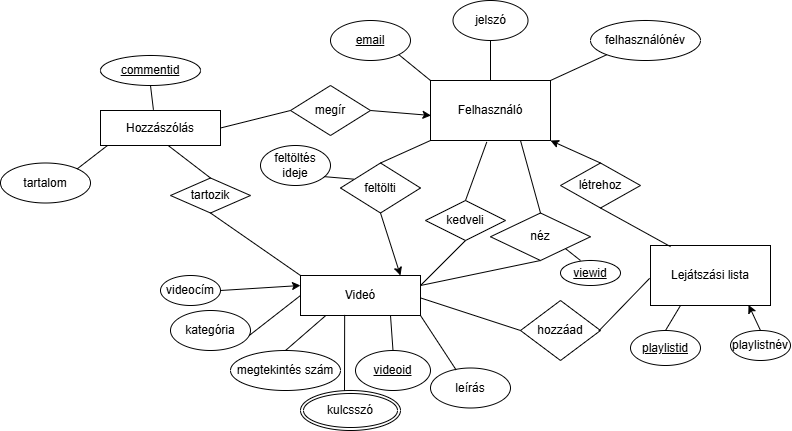

The diagram above was exported from draw.io. Its source (the exported page's mxGraphModel, read from the mxfile embedded in the PNG):
<mxGraphModel dx="1402" dy="1440" grid="1" gridSize="10" guides="1" tooltips="1" connect="1" arrows="0" fold="1" page="1" pageScale="1" pageWidth="850" pageHeight="1100" math="0" shadow="0">
  <root>
    <mxCell id="0" />
    <mxCell id="1" parent="0" />
    <mxCell id="my1LPIIEKHve_dGFL3iY-1" value="Felhasználó" style="rounded=0;whiteSpace=wrap;html=1;" parent="1" vertex="1">
      <mxGeometry x="350" y="70" width="120" height="60" as="geometry" />
    </mxCell>
    <mxCell id="my1LPIIEKHve_dGFL3iY-3" value="&lt;u&gt;email&lt;/u&gt;" style="ellipse;whiteSpace=wrap;html=1;" parent="1" vertex="1">
      <mxGeometry x="250" y="10" width="80" height="40" as="geometry" />
    </mxCell>
    <mxCell id="my1LPIIEKHve_dGFL3iY-4" value="jelszó" style="ellipse;whiteSpace=wrap;html=1;" parent="1" vertex="1">
      <mxGeometry x="372.5" y="-10" width="75" height="40" as="geometry" />
    </mxCell>
    <mxCell id="my1LPIIEKHve_dGFL3iY-5" value="felhasználónév" style="ellipse;whiteSpace=wrap;html=1;" parent="1" vertex="1">
      <mxGeometry x="510" y="10" width="110" height="40" as="geometry" />
    </mxCell>
    <mxCell id="my1LPIIEKHve_dGFL3iY-6" value="" style="endArrow=none;html=1;rounded=0;entryX=1;entryY=1;entryDx=0;entryDy=0;exitX=0;exitY=0;exitDx=0;exitDy=0;" parent="1" source="my1LPIIEKHve_dGFL3iY-1" target="my1LPIIEKHve_dGFL3iY-3" edge="1">
      <mxGeometry width="50" height="50" relative="1" as="geometry">
        <mxPoint x="330" y="100" as="sourcePoint" />
        <mxPoint x="430" y="120" as="targetPoint" />
      </mxGeometry>
    </mxCell>
    <mxCell id="my1LPIIEKHve_dGFL3iY-7" value="" style="endArrow=none;html=1;rounded=0;entryX=0.5;entryY=1;entryDx=0;entryDy=0;exitX=0.5;exitY=0;exitDx=0;exitDy=0;" parent="1" source="my1LPIIEKHve_dGFL3iY-1" target="my1LPIIEKHve_dGFL3iY-4" edge="1">
      <mxGeometry width="50" height="50" relative="1" as="geometry">
        <mxPoint x="330" y="140" as="sourcePoint" />
        <mxPoint x="380" y="90" as="targetPoint" />
      </mxGeometry>
    </mxCell>
    <mxCell id="my1LPIIEKHve_dGFL3iY-8" value="" style="endArrow=none;html=1;rounded=0;entryX=0;entryY=1;entryDx=0;entryDy=0;exitX=1;exitY=0;exitDx=0;exitDy=0;" parent="1" source="my1LPIIEKHve_dGFL3iY-1" target="my1LPIIEKHve_dGFL3iY-5" edge="1">
      <mxGeometry width="50" height="50" relative="1" as="geometry">
        <mxPoint x="440" y="140" as="sourcePoint" />
        <mxPoint x="490" y="90" as="targetPoint" />
      </mxGeometry>
    </mxCell>
    <mxCell id="my1LPIIEKHve_dGFL3iY-9" value="Videó" style="rounded=0;whiteSpace=wrap;html=1;" parent="1" vertex="1">
      <mxGeometry x="220" y="265" width="120" height="40" as="geometry" />
    </mxCell>
    <mxCell id="my1LPIIEKHve_dGFL3iY-10" value="videocím" style="ellipse;whiteSpace=wrap;html=1;" parent="1" vertex="1">
      <mxGeometry x="80" y="265" width="60" height="30" as="geometry" />
    </mxCell>
    <mxCell id="my1LPIIEKHve_dGFL3iY-13" value="kategória" style="ellipse;whiteSpace=wrap;html=1;" parent="1" vertex="1">
      <mxGeometry x="90" y="300" width="80" height="40" as="geometry" />
    </mxCell>
    <mxCell id="my1LPIIEKHve_dGFL3iY-16" value="megtekintés szám" style="ellipse;whiteSpace=wrap;html=1;" parent="1" vertex="1">
      <mxGeometry x="150" y="340" width="110" height="40" as="geometry" />
    </mxCell>
    <mxCell id="my1LPIIEKHve_dGFL3iY-23" value="" style="endArrow=none;html=1;rounded=0;entryX=0.211;entryY=1;entryDx=0;entryDy=0;entryPerimeter=0;exitX=0.5;exitY=0;exitDx=0;exitDy=0;" parent="1" source="my1LPIIEKHve_dGFL3iY-16" target="my1LPIIEKHve_dGFL3iY-9" edge="1">
      <mxGeometry width="50" height="50" relative="1" as="geometry">
        <mxPoint x="140" y="280" as="sourcePoint" />
        <mxPoint x="190" y="230" as="targetPoint" />
      </mxGeometry>
    </mxCell>
    <mxCell id="my1LPIIEKHve_dGFL3iY-24" value="feltölti" style="rhombus;whiteSpace=wrap;html=1;" parent="1" vertex="1">
      <mxGeometry x="260" y="152.5" width="80" height="50" as="geometry" />
    </mxCell>
    <mxCell id="my1LPIIEKHve_dGFL3iY-25" value="" style="endArrow=none;html=1;rounded=0;entryX=0;entryY=1;entryDx=0;entryDy=0;exitX=0.5;exitY=0;exitDx=0;exitDy=0;" parent="1" source="my1LPIIEKHve_dGFL3iY-24" target="my1LPIIEKHve_dGFL3iY-1" edge="1">
      <mxGeometry width="50" height="50" relative="1" as="geometry">
        <mxPoint x="300" y="180" as="sourcePoint" />
        <mxPoint x="350" y="130" as="targetPoint" />
      </mxGeometry>
    </mxCell>
    <mxCell id="my1LPIIEKHve_dGFL3iY-26" value="" style="endArrow=classic;html=1;rounded=0;exitX=0.5;exitY=1;exitDx=0;exitDy=0;entryX=0.833;entryY=0;entryDx=0;entryDy=0;entryPerimeter=0;" parent="1" source="my1LPIIEKHve_dGFL3iY-24" target="my1LPIIEKHve_dGFL3iY-9" edge="1">
      <mxGeometry width="50" height="50" relative="1" as="geometry">
        <mxPoint x="270" y="250" as="sourcePoint" />
        <mxPoint x="240" y="210" as="targetPoint" />
      </mxGeometry>
    </mxCell>
    <mxCell id="my1LPIIEKHve_dGFL3iY-28" value="feltöltés ideje" style="ellipse;whiteSpace=wrap;html=1;" parent="1" vertex="1">
      <mxGeometry x="180" y="135" width="70" height="40" as="geometry" />
    </mxCell>
    <mxCell id="my1LPIIEKHve_dGFL3iY-29" value="" style="endArrow=none;html=1;rounded=0;entryX=0.907;entryY=0.778;entryDx=0;entryDy=0;entryPerimeter=0;exitX=0.165;exitY=0.323;exitDx=0;exitDy=0;exitPerimeter=0;" parent="1" source="my1LPIIEKHve_dGFL3iY-24" target="my1LPIIEKHve_dGFL3iY-28" edge="1">
      <mxGeometry width="50" height="50" relative="1" as="geometry">
        <mxPoint x="250" y="180" as="sourcePoint" />
        <mxPoint x="340" y="200" as="targetPoint" />
      </mxGeometry>
    </mxCell>
    <mxCell id="my1LPIIEKHve_dGFL3iY-30" value="&lt;u&gt;videoid&lt;/u&gt;" style="ellipse;whiteSpace=wrap;html=1;" parent="1" vertex="1">
      <mxGeometry x="275" y="340" width="75" height="40" as="geometry" />
    </mxCell>
    <mxCell id="my1LPIIEKHve_dGFL3iY-31" value="" style="endArrow=none;html=1;rounded=0;entryX=0.75;entryY=1;entryDx=0;entryDy=0;exitX=0.5;exitY=0;exitDx=0;exitDy=0;" parent="1" source="my1LPIIEKHve_dGFL3iY-30" target="my1LPIIEKHve_dGFL3iY-9" edge="1">
      <mxGeometry width="50" height="50" relative="1" as="geometry">
        <mxPoint x="260" y="190" as="sourcePoint" />
        <mxPoint x="310" y="140" as="targetPoint" />
      </mxGeometry>
    </mxCell>
    <mxCell id="my1LPIIEKHve_dGFL3iY-32" value="leírás" style="ellipse;whiteSpace=wrap;html=1;" parent="1" vertex="1">
      <mxGeometry x="350" y="357.5" width="80" height="40" as="geometry" />
    </mxCell>
    <mxCell id="my1LPIIEKHve_dGFL3iY-33" value="" style="endArrow=none;html=1;rounded=0;entryX=0.321;entryY=0.05;entryDx=0;entryDy=0;entryPerimeter=0;exitX=1;exitY=1;exitDx=0;exitDy=0;" parent="1" source="my1LPIIEKHve_dGFL3iY-9" target="my1LPIIEKHve_dGFL3iY-32" edge="1">
      <mxGeometry width="50" height="50" relative="1" as="geometry">
        <mxPoint x="200" y="220" as="sourcePoint" />
        <mxPoint x="250" y="170" as="targetPoint" />
      </mxGeometry>
    </mxCell>
    <mxCell id="my1LPIIEKHve_dGFL3iY-35" value="" style="endArrow=none;html=1;rounded=0;entryX=0.984;entryY=0.625;entryDx=0;entryDy=0;entryPerimeter=0;exitX=0;exitY=0.5;exitDx=0;exitDy=0;" parent="1" source="my1LPIIEKHve_dGFL3iY-9" target="my1LPIIEKHve_dGFL3iY-13" edge="1">
      <mxGeometry width="50" height="50" relative="1" as="geometry">
        <mxPoint x="300" y="270" as="sourcePoint" />
        <mxPoint x="350" y="220" as="targetPoint" />
      </mxGeometry>
    </mxCell>
    <mxCell id="my1LPIIEKHve_dGFL3iY-36" value="" style="endArrow=none;html=1;rounded=0;entryX=0.368;entryY=0.985;entryDx=0;entryDy=0;entryPerimeter=0;exitX=0.44;exitY=0.022;exitDx=0;exitDy=0;exitPerimeter=0;" parent="1" source="my1LPIIEKHve_dGFL3iY-73" target="my1LPIIEKHve_dGFL3iY-9" edge="1">
      <mxGeometry width="50" height="50" relative="1" as="geometry">
        <mxPoint x="260" y="380.0000000000002" as="sourcePoint" />
        <mxPoint x="350" y="320" as="targetPoint" />
      </mxGeometry>
    </mxCell>
    <mxCell id="my1LPIIEKHve_dGFL3iY-37" value="kedveli" style="rhombus;whiteSpace=wrap;html=1;" parent="1" vertex="1">
      <mxGeometry x="345" y="190" width="80" height="40" as="geometry" />
    </mxCell>
    <mxCell id="my1LPIIEKHve_dGFL3iY-42" value="" style="endArrow=none;html=1;rounded=0;entryX=0.5;entryY=1;entryDx=0;entryDy=0;exitX=1;exitY=0.25;exitDx=0;exitDy=0;" parent="1" source="my1LPIIEKHve_dGFL3iY-9" target="my1LPIIEKHve_dGFL3iY-37" edge="1">
      <mxGeometry width="50" height="50" relative="1" as="geometry">
        <mxPoint x="300" y="260" as="sourcePoint" />
        <mxPoint x="350" y="220" as="targetPoint" />
      </mxGeometry>
    </mxCell>
    <mxCell id="my1LPIIEKHve_dGFL3iY-43" value="" style="endArrow=none;html=1;rounded=0;entryX=0.469;entryY=1.025;entryDx=0;entryDy=0;entryPerimeter=0;exitX=0.5;exitY=0;exitDx=0;exitDy=0;" parent="1" source="my1LPIIEKHve_dGFL3iY-37" target="my1LPIIEKHve_dGFL3iY-1" edge="1">
      <mxGeometry width="50" height="50" relative="1" as="geometry">
        <mxPoint x="310" y="250" as="sourcePoint" />
        <mxPoint x="360" y="200" as="targetPoint" />
      </mxGeometry>
    </mxCell>
    <mxCell id="my1LPIIEKHve_dGFL3iY-45" value="Lejátszási lista" style="rounded=0;whiteSpace=wrap;html=1;" parent="1" vertex="1">
      <mxGeometry x="570" y="235" width="120" height="60" as="geometry" />
    </mxCell>
    <mxCell id="my1LPIIEKHve_dGFL3iY-46" value="létrehoz" style="rhombus;whiteSpace=wrap;html=1;" parent="1" vertex="1">
      <mxGeometry x="480" y="152.5" width="80" height="45" as="geometry" />
    </mxCell>
    <mxCell id="my1LPIIEKHve_dGFL3iY-49" value="hozzáad" style="rhombus;whiteSpace=wrap;html=1;" parent="1" vertex="1">
      <mxGeometry x="440" y="290" width="80" height="60" as="geometry" />
    </mxCell>
    <mxCell id="my1LPIIEKHve_dGFL3iY-50" value="" style="endArrow=none;html=1;rounded=0;exitX=1.005;exitY=0.565;exitDx=0;exitDy=0;exitPerimeter=0;entryX=0;entryY=0.5;entryDx=0;entryDy=0;" parent="1" source="my1LPIIEKHve_dGFL3iY-9" target="my1LPIIEKHve_dGFL3iY-49" edge="1">
      <mxGeometry width="50" height="50" relative="1" as="geometry">
        <mxPoint x="300" y="270" as="sourcePoint" />
        <mxPoint x="350" y="220" as="targetPoint" />
      </mxGeometry>
    </mxCell>
    <mxCell id="my1LPIIEKHve_dGFL3iY-52" value="" style="endArrow=none;html=1;rounded=0;exitX=0.981;exitY=0.505;exitDx=0;exitDy=0;exitPerimeter=0;entryX=-0.007;entryY=0.547;entryDx=0;entryDy=0;entryPerimeter=0;" parent="1" source="my1LPIIEKHve_dGFL3iY-49" target="my1LPIIEKHve_dGFL3iY-45" edge="1">
      <mxGeometry width="50" height="50" relative="1" as="geometry">
        <mxPoint x="320" y="290" as="sourcePoint" />
        <mxPoint x="540" y="260" as="targetPoint" />
      </mxGeometry>
    </mxCell>
    <mxCell id="my1LPIIEKHve_dGFL3iY-53" value="playlistnév" style="ellipse;whiteSpace=wrap;html=1;" parent="1" vertex="1">
      <mxGeometry x="650" y="320" width="60" height="30" as="geometry" />
    </mxCell>
    <mxCell id="my1LPIIEKHve_dGFL3iY-54" value="&lt;u&gt;playlistid&lt;/u&gt;" style="ellipse;whiteSpace=wrap;html=1;" parent="1" vertex="1">
      <mxGeometry x="550" y="320" width="70" height="35" as="geometry" />
    </mxCell>
    <mxCell id="my1LPIIEKHve_dGFL3iY-55" value="" style="endArrow=none;html=1;rounded=0;entryX=0.25;entryY=1;entryDx=0;entryDy=0;exitX=0.5;exitY=0;exitDx=0;exitDy=0;" parent="1" source="my1LPIIEKHve_dGFL3iY-54" target="my1LPIIEKHve_dGFL3iY-45" edge="1">
      <mxGeometry width="50" height="50" relative="1" as="geometry">
        <mxPoint x="390" y="380" as="sourcePoint" />
        <mxPoint x="440" y="330" as="targetPoint" />
      </mxGeometry>
    </mxCell>
    <mxCell id="my1LPIIEKHve_dGFL3iY-56" value="" style="endArrow=classic;html=1;rounded=0;entryX=0.817;entryY=0.99;entryDx=0;entryDy=0;entryPerimeter=0;exitX=0.5;exitY=0;exitDx=0;exitDy=0;" parent="1" source="my1LPIIEKHve_dGFL3iY-53" target="my1LPIIEKHve_dGFL3iY-45" edge="1">
      <mxGeometry width="50" height="50" relative="1" as="geometry">
        <mxPoint x="655" y="410" as="sourcePoint" />
        <mxPoint x="705" y="360" as="targetPoint" />
      </mxGeometry>
    </mxCell>
    <mxCell id="my1LPIIEKHve_dGFL3iY-57" value="" style="endArrow=classic;html=1;rounded=0;entryX=0;entryY=0.25;entryDx=0;entryDy=0;exitX=1;exitY=0.5;exitDx=0;exitDy=0;" parent="1" source="my1LPIIEKHve_dGFL3iY-10" target="my1LPIIEKHve_dGFL3iY-9" edge="1">
      <mxGeometry width="50" height="50" relative="1" as="geometry">
        <mxPoint x="320" y="270" as="sourcePoint" />
        <mxPoint x="370" y="220" as="targetPoint" />
      </mxGeometry>
    </mxCell>
    <mxCell id="my1LPIIEKHve_dGFL3iY-59" value="Hozzászólás" style="rounded=0;whiteSpace=wrap;html=1;" parent="1" vertex="1">
      <mxGeometry x="20" y="100" width="120" height="35" as="geometry" />
    </mxCell>
    <mxCell id="my1LPIIEKHve_dGFL3iY-60" value="megír" style="rhombus;whiteSpace=wrap;html=1;" parent="1" vertex="1">
      <mxGeometry x="210" y="75" width="80" height="50" as="geometry" />
    </mxCell>
    <mxCell id="my1LPIIEKHve_dGFL3iY-64" value="tartozik" style="rhombus;whiteSpace=wrap;html=1;" parent="1" vertex="1">
      <mxGeometry x="90" y="167.5" width="80" height="35" as="geometry" />
    </mxCell>
    <mxCell id="my1LPIIEKHve_dGFL3iY-65" value="" style="endArrow=none;html=1;rounded=0;entryX=0.564;entryY=1;entryDx=0;entryDy=0;entryPerimeter=0;exitX=0.5;exitY=0;exitDx=0;exitDy=0;" parent="1" source="my1LPIIEKHve_dGFL3iY-64" target="my1LPIIEKHve_dGFL3iY-59" edge="1">
      <mxGeometry width="50" height="50" relative="1" as="geometry">
        <mxPoint x="290" y="160" as="sourcePoint" />
        <mxPoint x="340" y="110" as="targetPoint" />
      </mxGeometry>
    </mxCell>
    <mxCell id="my1LPIIEKHve_dGFL3iY-66" value="" style="endArrow=none;html=1;rounded=0;entryX=0.5;entryY=1;entryDx=0;entryDy=0;exitX=0;exitY=0;exitDx=0;exitDy=0;" parent="1" source="my1LPIIEKHve_dGFL3iY-9" target="my1LPIIEKHve_dGFL3iY-64" edge="1">
      <mxGeometry width="50" height="50" relative="1" as="geometry">
        <mxPoint x="180" y="260" as="sourcePoint" />
        <mxPoint x="230" y="210" as="targetPoint" />
      </mxGeometry>
    </mxCell>
    <mxCell id="my1LPIIEKHve_dGFL3iY-68" value="néz" style="rhombus;whiteSpace=wrap;html=1;" parent="1" vertex="1">
      <mxGeometry x="410" y="202.5" width="100" height="47.5" as="geometry" />
    </mxCell>
    <mxCell id="my1LPIIEKHve_dGFL3iY-69" value="" style="endArrow=none;html=1;rounded=0;entryX=0.5;entryY=0;entryDx=0;entryDy=0;exitX=0.75;exitY=1;exitDx=0;exitDy=0;" parent="1" source="my1LPIIEKHve_dGFL3iY-1" target="my1LPIIEKHve_dGFL3iY-68" edge="1">
      <mxGeometry width="50" height="50" relative="1" as="geometry">
        <mxPoint x="310" y="210" as="sourcePoint" />
        <mxPoint x="360" y="160" as="targetPoint" />
      </mxGeometry>
    </mxCell>
    <mxCell id="my1LPIIEKHve_dGFL3iY-70" value="" style="endArrow=none;html=1;rounded=0;entryX=0.5;entryY=1;entryDx=0;entryDy=0;exitX=1;exitY=0.25;exitDx=0;exitDy=0;" parent="1" source="my1LPIIEKHve_dGFL3iY-9" target="my1LPIIEKHve_dGFL3iY-68" edge="1">
      <mxGeometry width="50" height="50" relative="1" as="geometry">
        <mxPoint x="496.69915792954976" y="365.08104814414787" as="sourcePoint" />
        <mxPoint x="410" y="210" as="targetPoint" />
      </mxGeometry>
    </mxCell>
    <mxCell id="my1LPIIEKHve_dGFL3iY-71" value="&lt;u&gt;commentid&lt;/u&gt;" style="ellipse;whiteSpace=wrap;html=1;" parent="1" vertex="1">
      <mxGeometry x="20" y="45" width="100" height="30" as="geometry" />
    </mxCell>
    <mxCell id="my1LPIIEKHve_dGFL3iY-72" value="" style="endArrow=none;html=1;rounded=0;entryX=0.5;entryY=1;entryDx=0;entryDy=0;exitX=0.441;exitY=-0.021;exitDx=0;exitDy=0;exitPerimeter=0;" parent="1" source="my1LPIIEKHve_dGFL3iY-59" target="my1LPIIEKHve_dGFL3iY-71" edge="1">
      <mxGeometry width="50" height="50" relative="1" as="geometry">
        <mxPoint x="-10" y="10" as="sourcePoint" />
        <mxPoint x="40" y="-40" as="targetPoint" />
      </mxGeometry>
    </mxCell>
    <mxCell id="my1LPIIEKHve_dGFL3iY-73" value="kulcsszó" style="ellipse;shape=doubleEllipse;margin=3;whiteSpace=wrap;html=1;align=center;" parent="1" vertex="1">
      <mxGeometry x="220" y="380" width="100" height="40" as="geometry" />
    </mxCell>
    <mxCell id="my1LPIIEKHve_dGFL3iY-74" value="tartalom" style="ellipse;whiteSpace=wrap;html=1;align=center;" parent="1" vertex="1">
      <mxGeometry x="-80" y="152.5" width="90" height="40" as="geometry" />
    </mxCell>
    <mxCell id="my1LPIIEKHve_dGFL3iY-77" value="" style="endArrow=none;html=1;rounded=0;entryX=0.054;entryY=1.011;entryDx=0;entryDy=0;entryPerimeter=0;exitX=1;exitY=0;exitDx=0;exitDy=0;" parent="1" source="my1LPIIEKHve_dGFL3iY-74" target="my1LPIIEKHve_dGFL3iY-59" edge="1">
      <mxGeometry width="50" height="50" relative="1" as="geometry">
        <mxPoint x="-30" y="180" as="sourcePoint" />
        <mxPoint x="20" y="130" as="targetPoint" />
      </mxGeometry>
    </mxCell>
    <mxCell id="my1LPIIEKHve_dGFL3iY-82" value="&lt;u&gt;viewid&lt;/u&gt;" style="ellipse;whiteSpace=wrap;html=1;" parent="1" vertex="1">
      <mxGeometry x="480" y="250" width="60" height="25" as="geometry" />
    </mxCell>
    <mxCell id="my1LPIIEKHve_dGFL3iY-83" value="" style="endArrow=none;html=1;rounded=0;entryX=1;entryY=1;entryDx=0;entryDy=0;" parent="1" target="my1LPIIEKHve_dGFL3iY-68" edge="1">
      <mxGeometry width="50" height="50" relative="1" as="geometry">
        <mxPoint x="500" y="250" as="sourcePoint" />
        <mxPoint x="330" y="240" as="targetPoint" />
      </mxGeometry>
    </mxCell>
    <mxCell id="tGHpT-eqJUgBvdJVIc92-1" value="" style="endArrow=none;html=1;rounded=0;entryX=0.167;entryY=0.019;entryDx=0;entryDy=0;entryPerimeter=0;exitX=0.5;exitY=1;exitDx=0;exitDy=0;" edge="1" parent="1" source="my1LPIIEKHve_dGFL3iY-46" target="my1LPIIEKHve_dGFL3iY-45">
      <mxGeometry relative="1" as="geometry">
        <mxPoint x="400" y="150" as="sourcePoint" />
        <mxPoint x="560" y="150" as="targetPoint" />
      </mxGeometry>
    </mxCell>
    <mxCell id="tGHpT-eqJUgBvdJVIc92-2" value="" style="endArrow=classic;html=1;rounded=0;entryX=1;entryY=1;entryDx=0;entryDy=0;exitX=0.5;exitY=0;exitDx=0;exitDy=0;" edge="1" parent="1" source="my1LPIIEKHve_dGFL3iY-46" target="my1LPIIEKHve_dGFL3iY-1">
      <mxGeometry width="50" height="50" relative="1" as="geometry">
        <mxPoint x="400" y="220" as="sourcePoint" />
        <mxPoint x="450" y="170" as="targetPoint" />
      </mxGeometry>
    </mxCell>
    <mxCell id="tGHpT-eqJUgBvdJVIc92-3" value="" style="endArrow=none;html=1;rounded=0;entryX=0;entryY=0.5;entryDx=0;entryDy=0;exitX=1;exitY=0.5;exitDx=0;exitDy=0;" edge="1" parent="1" source="my1LPIIEKHve_dGFL3iY-59" target="my1LPIIEKHve_dGFL3iY-60">
      <mxGeometry width="50" height="50" relative="1" as="geometry">
        <mxPoint x="120" y="130" as="sourcePoint" />
        <mxPoint x="170" y="80" as="targetPoint" />
      </mxGeometry>
    </mxCell>
    <mxCell id="tGHpT-eqJUgBvdJVIc92-4" value="" style="endArrow=classic;html=1;rounded=0;entryX=0.004;entryY=0.583;entryDx=0;entryDy=0;entryPerimeter=0;exitX=1;exitY=0.5;exitDx=0;exitDy=0;" edge="1" parent="1" source="my1LPIIEKHve_dGFL3iY-60" target="my1LPIIEKHve_dGFL3iY-1">
      <mxGeometry width="50" height="50" relative="1" as="geometry">
        <mxPoint x="120" y="130" as="sourcePoint" />
        <mxPoint x="170" y="80" as="targetPoint" />
      </mxGeometry>
    </mxCell>
  </root>
</mxGraphModel>